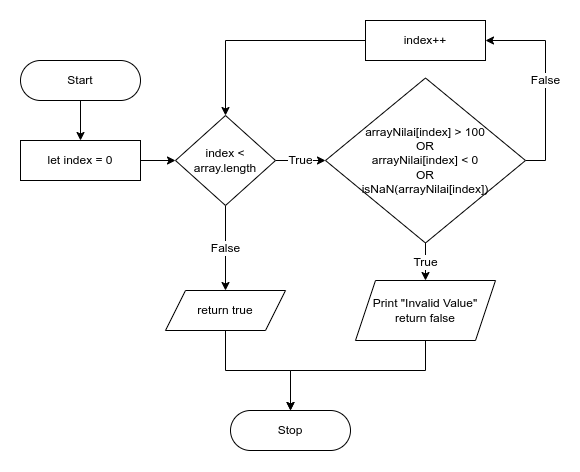

The diagram above was exported from draw.io. Its source (the exported page's mxGraphModel, read from the mxfile embedded in the PNG):
<mxGraphModel dx="903" dy="479" grid="1" gridSize="10" guides="1" tooltips="1" connect="1" arrows="1" fold="1" page="1" pageScale="1" pageWidth="850" pageHeight="1100" math="0" shadow="0">
  <root>
    <mxCell id="RRMwNNcHljhkdog16p1E-0" />
    <mxCell id="RRMwNNcHljhkdog16p1E-1" parent="RRMwNNcHljhkdog16p1E-0" />
    <mxCell id="b2Qz9BYXj_s9XStKhrFq-4" style="edgeStyle=orthogonalEdgeStyle;rounded=0;orthogonalLoop=1;jettySize=auto;html=1;exitX=0.5;exitY=1;exitDx=0;exitDy=0;entryX=0.5;entryY=0;entryDx=0;entryDy=0;fontFamily=Helvetica;fontSize=12;fontColor=default;" edge="1" parent="RRMwNNcHljhkdog16p1E-1" source="AA8cKyRjcbvgdTXuqekb-0" target="b2Qz9BYXj_s9XStKhrFq-2">
      <mxGeometry relative="1" as="geometry" />
    </mxCell>
    <mxCell id="AA8cKyRjcbvgdTXuqekb-0" value="Start" style="rounded=1;whiteSpace=wrap;html=1;fontFamily=Helvetica;fontSize=12;fontColor=default;strokeColor=default;fillColor=default;arcSize=50;" vertex="1" parent="RRMwNNcHljhkdog16p1E-1">
      <mxGeometry x="40" y="40" width="120" height="40" as="geometry" />
    </mxCell>
    <mxCell id="b2Qz9BYXj_s9XStKhrFq-0" value="Stop" style="rounded=1;whiteSpace=wrap;html=1;fontFamily=Helvetica;fontSize=12;fontColor=default;strokeColor=default;fillColor=default;arcSize=50;" vertex="1" parent="RRMwNNcHljhkdog16p1E-1">
      <mxGeometry x="250" y="390" width="120" height="40" as="geometry" />
    </mxCell>
    <mxCell id="b2Qz9BYXj_s9XStKhrFq-6" value="True" style="edgeStyle=orthogonalEdgeStyle;rounded=0;orthogonalLoop=1;jettySize=auto;html=1;exitX=1;exitY=0.5;exitDx=0;exitDy=0;entryX=0;entryY=0.5;entryDx=0;entryDy=0;fontFamily=Helvetica;fontSize=12;fontColor=default;" edge="1" parent="RRMwNNcHljhkdog16p1E-1" source="b2Qz9BYXj_s9XStKhrFq-1" target="b2Qz9BYXj_s9XStKhrFq-3">
      <mxGeometry relative="1" as="geometry" />
    </mxCell>
    <mxCell id="b2Qz9BYXj_s9XStKhrFq-18" value="False" style="edgeStyle=orthogonalEdgeStyle;rounded=0;orthogonalLoop=1;jettySize=auto;html=1;exitX=0.5;exitY=1;exitDx=0;exitDy=0;entryX=0.5;entryY=0;entryDx=0;entryDy=0;fontFamily=Helvetica;fontSize=12;fontColor=default;" edge="1" parent="RRMwNNcHljhkdog16p1E-1" source="b2Qz9BYXj_s9XStKhrFq-1" target="b2Qz9BYXj_s9XStKhrFq-8">
      <mxGeometry relative="1" as="geometry" />
    </mxCell>
    <mxCell id="b2Qz9BYXj_s9XStKhrFq-1" value="index &amp;lt; array.length" style="rhombus;whiteSpace=wrap;html=1;rounded=0;fontFamily=Helvetica;fontSize=12;fontColor=default;strokeColor=default;fillColor=default;" vertex="1" parent="RRMwNNcHljhkdog16p1E-1">
      <mxGeometry x="195" y="95" width="100" height="90" as="geometry" />
    </mxCell>
    <mxCell id="b2Qz9BYXj_s9XStKhrFq-14" style="edgeStyle=orthogonalEdgeStyle;rounded=0;orthogonalLoop=1;jettySize=auto;html=1;exitX=1;exitY=0.5;exitDx=0;exitDy=0;entryX=0;entryY=0.5;entryDx=0;entryDy=0;fontFamily=Helvetica;fontSize=12;fontColor=default;" edge="1" parent="RRMwNNcHljhkdog16p1E-1" source="b2Qz9BYXj_s9XStKhrFq-2" target="b2Qz9BYXj_s9XStKhrFq-1">
      <mxGeometry relative="1" as="geometry" />
    </mxCell>
    <mxCell id="b2Qz9BYXj_s9XStKhrFq-2" value="let index = 0" style="rounded=0;whiteSpace=wrap;html=1;fontFamily=Helvetica;fontSize=12;fontColor=default;strokeColor=default;fillColor=default;" vertex="1" parent="RRMwNNcHljhkdog16p1E-1">
      <mxGeometry x="40" y="120" width="120" height="40" as="geometry" />
    </mxCell>
    <mxCell id="b2Qz9BYXj_s9XStKhrFq-16" value="True" style="edgeStyle=orthogonalEdgeStyle;rounded=0;orthogonalLoop=1;jettySize=auto;html=1;exitX=0.5;exitY=1;exitDx=0;exitDy=0;entryX=0.5;entryY=0;entryDx=0;entryDy=0;fontFamily=Helvetica;fontSize=12;fontColor=default;" edge="1" parent="RRMwNNcHljhkdog16p1E-1" source="b2Qz9BYXj_s9XStKhrFq-3" target="b2Qz9BYXj_s9XStKhrFq-7">
      <mxGeometry relative="1" as="geometry" />
    </mxCell>
    <mxCell id="b2Qz9BYXj_s9XStKhrFq-17" value="False" style="edgeStyle=orthogonalEdgeStyle;rounded=0;orthogonalLoop=1;jettySize=auto;html=1;exitX=1;exitY=0.5;exitDx=0;exitDy=0;entryX=1;entryY=0.5;entryDx=0;entryDy=0;fontFamily=Helvetica;fontSize=12;fontColor=default;" edge="1" parent="RRMwNNcHljhkdog16p1E-1" source="b2Qz9BYXj_s9XStKhrFq-3" target="b2Qz9BYXj_s9XStKhrFq-9">
      <mxGeometry relative="1" as="geometry" />
    </mxCell>
    <mxCell id="b2Qz9BYXj_s9XStKhrFq-3" value="arrayNilai[index] &amp;gt; 100&lt;br&gt;OR&lt;br&gt;arrayNilai[index] &amp;lt; 0&lt;br&gt;OR&lt;br&gt;isNaN(arrayNilai[index])" style="rhombus;whiteSpace=wrap;html=1;rounded=0;fontFamily=Helvetica;fontSize=12;fontColor=default;strokeColor=default;fillColor=default;" vertex="1" parent="RRMwNNcHljhkdog16p1E-1">
      <mxGeometry x="345" y="57.5" width="200" height="165" as="geometry" />
    </mxCell>
    <mxCell id="b2Qz9BYXj_s9XStKhrFq-20" style="edgeStyle=orthogonalEdgeStyle;rounded=0;orthogonalLoop=1;jettySize=auto;html=1;exitX=0.5;exitY=1;exitDx=0;exitDy=0;fontFamily=Helvetica;fontSize=12;fontColor=default;" edge="1" parent="RRMwNNcHljhkdog16p1E-1" source="b2Qz9BYXj_s9XStKhrFq-7" target="b2Qz9BYXj_s9XStKhrFq-0">
      <mxGeometry relative="1" as="geometry">
        <Array as="points">
          <mxPoint x="445" y="350" />
          <mxPoint x="310" y="350" />
        </Array>
      </mxGeometry>
    </mxCell>
    <mxCell id="b2Qz9BYXj_s9XStKhrFq-7" value="Print &quot;Invalid Value&quot;&lt;br&gt;return false" style="shape=parallelogram;perimeter=parallelogramPerimeter;whiteSpace=wrap;html=1;fixedSize=1;rounded=0;fontFamily=Helvetica;fontSize=12;fontColor=default;strokeColor=default;fillColor=default;" vertex="1" parent="RRMwNNcHljhkdog16p1E-1">
      <mxGeometry x="375" y="260" width="140" height="60" as="geometry" />
    </mxCell>
    <mxCell id="b2Qz9BYXj_s9XStKhrFq-19" style="edgeStyle=orthogonalEdgeStyle;rounded=0;orthogonalLoop=1;jettySize=auto;html=1;exitX=0.5;exitY=1;exitDx=0;exitDy=0;entryX=0.5;entryY=0;entryDx=0;entryDy=0;fontFamily=Helvetica;fontSize=12;fontColor=default;" edge="1" parent="RRMwNNcHljhkdog16p1E-1" source="b2Qz9BYXj_s9XStKhrFq-8" target="b2Qz9BYXj_s9XStKhrFq-0">
      <mxGeometry relative="1" as="geometry">
        <Array as="points">
          <mxPoint x="245" y="350" />
          <mxPoint x="310" y="350" />
        </Array>
      </mxGeometry>
    </mxCell>
    <mxCell id="b2Qz9BYXj_s9XStKhrFq-8" value="return true" style="shape=parallelogram;perimeter=parallelogramPerimeter;whiteSpace=wrap;html=1;fixedSize=1;rounded=0;fontFamily=Helvetica;fontSize=12;fontColor=default;strokeColor=default;fillColor=default;" vertex="1" parent="RRMwNNcHljhkdog16p1E-1">
      <mxGeometry x="185" y="270" width="120" height="40" as="geometry" />
    </mxCell>
    <mxCell id="b2Qz9BYXj_s9XStKhrFq-15" style="edgeStyle=orthogonalEdgeStyle;rounded=0;orthogonalLoop=1;jettySize=auto;html=1;exitX=0;exitY=0.5;exitDx=0;exitDy=0;entryX=0.5;entryY=0;entryDx=0;entryDy=0;fontFamily=Helvetica;fontSize=12;fontColor=default;" edge="1" parent="RRMwNNcHljhkdog16p1E-1" source="b2Qz9BYXj_s9XStKhrFq-9" target="b2Qz9BYXj_s9XStKhrFq-1">
      <mxGeometry relative="1" as="geometry" />
    </mxCell>
    <mxCell id="b2Qz9BYXj_s9XStKhrFq-9" value="index++" style="rounded=0;whiteSpace=wrap;html=1;fontFamily=Helvetica;fontSize=12;fontColor=default;strokeColor=default;fillColor=default;" vertex="1" parent="RRMwNNcHljhkdog16p1E-1">
      <mxGeometry x="385" width="120" height="40" as="geometry" />
    </mxCell>
  </root>
</mxGraphModel>